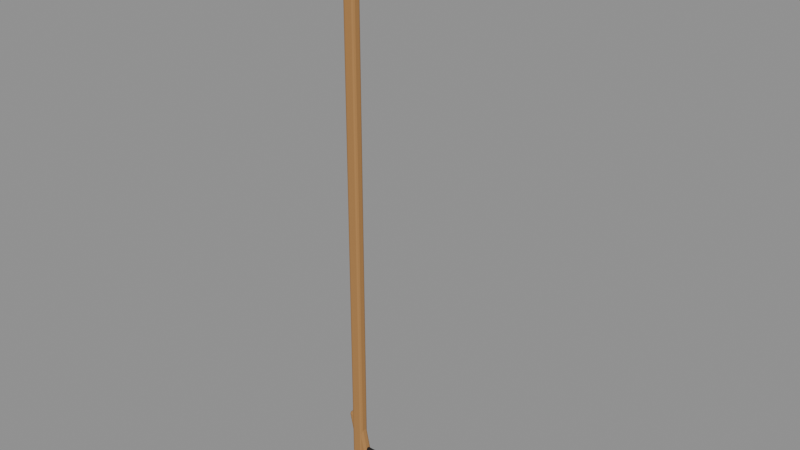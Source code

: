 # Source: palo.blend  (saved by Blender 4.2.66; exported with 4.5.12 LTS)
import bpy
from mathutils import Matrix  # noqa: F401  (used for matrix-valued properties, if any)

bpy.ops.wm.read_factory_settings(use_empty=True)
scene = bpy.context.scene
scene.name = 'Scene'

# ---- images (referenced by path relative to the original .blend; pixels are not part of the script)
import os
ASSET_DIR = os.environ.get("B2B_ASSET_DIR", "")  # directory of the original .blend (textures are referenced by path, not embedded)
HERE = os.path.dirname(os.path.abspath(__file__))  # packed textures are extracted next to this script under _unpacked/

def load_image(name, relpath, width, height, colorspace="sRGB"):
    """Load a texture the original file referenced (path relative to the .blend, or extracted next to this script)."""
    p = next((c for c in (os.path.join(HERE, relpath), os.path.join(ASSET_DIR, relpath)) if relpath and os.path.exists(c)), "")
    if p:
        img = bpy.data.images.load(p, check_existing=True)
        img.name = name
    else:  # same state as the original file: an image datablock whose file is absent (Cycles renders it pink)
        img = bpy.data.images.new(name, width, height)
        img.source = "FILE"
        img.filepath = "//" + (relpath or name)
    img.colorspace_settings.name = colorspace
    return img
img_palo = load_image('palo', '_unpacked/palo.7893ca12.png', 64, 64, 'sRGB')

# ---- materials (node trees are filled in below, after node groups)
mat_palo = bpy.data.materials.new('palo')

# ---- material node trees
mat_palo.use_nodes = True; mat_palo.node_tree.nodes.clear()
_N = mat_palo.node_tree.nodes; _L = mat_palo.node_tree.links
n0 = _N.new('ShaderNodeBsdfPrincipled'); n0.name = 'Principled BSDF'; n0.location = (10, 300)
n0.inputs[2].default_value = 0.7
n1 = _N.new('ShaderNodeOutputMaterial'); n1.name = 'Material Output'; n1.location = (300, 300)
n2 = _N.new('ShaderNodeTexImage'); n2.name = 'Image Texture'; n2.location = (0, 0)
n2.image = img_palo
n2.interpolation = 'Closest'
_L.new(n0.outputs[0], n1.inputs[0])
_L.new(n2.outputs[0], n0.inputs[0])
_L.new(n2.outputs[1], n0.inputs[4])
n1.is_active_output = True

# ---- meshes
me_palo = bpy.data.meshes.new('palo')
me_palo.from_pydata([(-0.01, -0.0065, -0.75), (-0.01, -0.0125, -0.744), (-0.016, -0.0065, -0.744), (-0.01, -0.01074, -0.7482), (-0.01346, -0.009964, -0.7475), (-0.01424, -0.01074, -0.744), (-0.01424, -0.0065, -0.7482), (-0.01, -0.0125, 0.744), (-0.01, -0.0065, 0.75), (-0.016, -0.0065, 0.744), (-0.01, -0.01074, 0.7482), (-0.01346, -0.009964, 0.7475), (-0.01424, -0.0065, 0.7482), (-0.01424, -0.01074, 0.744), (-0.01, 0.0065, -0.75), (-0.016, 0.0065, -0.744), (-0.01, 0.0125, -0.744), (-0.01424, 0.0065, -0.7482), (-0.01346, 0.009964, -0.7475), (-0.01424, 0.01074, -0.744), (-0.01, 0.01074, -0.7482), (-0.01, 0.0065, 0.75), (-0.01, 0.0125, 0.744), (-0.016, 0.0065, 0.744), (-0.01, 0.01074, 0.7482), (-0.01346, 0.009964, 0.7475), (-0.01424, 0.01074, 0.744), (-0.01424, 0.0065, 0.7482), (0.01, -0.0065, -0.75), (0.016, -0.0065, -0.744), (0.01, -0.0125, -0.744), (0.01424, -0.0065, -0.7482), (0.01346, -0.009964, -0.7475), (0.01424, -0.01074, -0.744), (0.01, -0.01074, -0.7482), (0.01, -0.0065, 0.75), (0.01, -0.0125, 0.744), (0.016, -0.0065, 0.744), (0.01, -0.01074, 0.7482), (0.01346, -0.009964, 0.7475), (0.01424, -0.01074, 0.744), (0.01424, -0.0065, 0.7482), (0.01, 0.0065, -0.75), (0.01, 0.0125, -0.744), (0.016, 0.0065, -0.744), (0.01, 0.01074, -0.7482), (0.01346, 0.009964, -0.7475), (0.01424, 0.01074, -0.744), (0.01424, 0.0065, -0.7482), (0.01, 0.0065, 0.75), (0.016, 0.0065, 0.744), (0.01, 0.0125, 0.744), (0.01424, 0.0065, 0.7482), (0.01346, 0.009964, 0.7475), (0.01424, 0.01074, 0.744), (0.01, 0.01074, 0.7482), (-0.012, -0.0085, 0.58), (-0.012, -0.0145, 0.586), (-0.018, -0.0085, 0.586), (-0.012, -0.01274, 0.5818), (-0.01546, -0.01196, 0.5825), (-0.01624, -0.01274, 0.586), (-0.01624, -0.0085, 0.5818), (-0.012, -0.0145, 0.754), (-0.012, -0.0085, 0.76), (-0.018, -0.0085, 0.754), (-0.012, -0.01274, 0.7582), (-0.01546, -0.01196, 0.7575), (-0.01624, -0.0085, 0.7582), (-0.01624, -0.01274, 0.754), (-0.012, 0.0085, 0.58), (-0.018, 0.0085, 0.586), (-0.012, 0.0145, 0.586), (-0.01624, 0.0085, 0.5818), (-0.01546, 0.01196, 0.5825), (-0.01624, 0.01274, 0.586), (-0.012, 0.01274, 0.5818), (-0.012, 0.0085, 0.76), (-0.012, 0.0145, 0.754), (-0.018, 0.0085, 0.754), (-0.012, 0.01274, 0.7582), (-0.01546, 0.01196, 0.7575), (-0.01624, 0.01274, 0.754), (-0.01624, 0.0085, 0.7582), (0.012, -0.0085, 0.58), (0.018, -0.0085, 0.586), (0.012, -0.0145, 0.586), (0.01624, -0.0085, 0.5818), (0.01546, -0.01196, 0.5825), (0.01624, -0.01274, 0.586), (0.012, -0.01274, 0.5818), (0.012, -0.0085, 0.76), (0.012, -0.0145, 0.754), (0.018, -0.0085, 0.754), (0.012, -0.01274, 0.7582), (0.01546, -0.01196, 0.7575), (0.01624, -0.01274, 0.754), (0.01624, -0.0085, 0.7582), (0.012, 0.0085, 0.58), (0.012, 0.0145, 0.586), (0.018, 0.0085, 0.586), (0.012, 0.01274, 0.5818), (0.01546, 0.01196, 0.5825), (0.01624, 0.01274, 0.586), (0.01624, 0.0085, 0.5818), (0.012, 0.0085, 0.76), (0.018, 0.0085, 0.754), (0.012, 0.0145, 0.754), (0.01624, 0.0085, 0.7582), (0.01546, 0.01196, 0.7575), (0.01624, 0.01274, 0.754), (0.012, 0.01274, 0.7582), (3.02e-09, -0.02, 0.75), (3.02e-09, -0.02, 0.765), (-0.007654, -0.01848, 0.75), (-0.007654, -0.01848, 0.765), (-0.01414, -0.01414, 0.75), (-0.01414, -0.01414, 0.765), (-0.01848, -0.007654, 0.75), (-0.01848, -0.007654, 0.765), (-0.02, -3.02e-09, 0.75), (-0.02, -3.02e-09, 0.765), (-0.01848, 0.007654, 0.75), (-0.01848, 0.007654, 0.765), (-0.01414, 0.01414, 0.75), (-0.01414, 0.01414, 0.765), (-0.007654, 0.01848, 0.75), (-0.007654, 0.01848, 0.765), (-3.02e-09, 0.02, 0.75), (-3.02e-09, 0.02, 0.765), (0.007654, 0.01848, 0.75), (0.007654, 0.01848, 0.765), (0.01414, 0.01414, 0.75), (0.01414, 0.01414, 0.765), (0.01848, 0.007654, 0.75), (0.01848, 0.007654, 0.765), (0.02, 3.02e-09, 0.75), (0.02, 3.02e-09, 0.765), (0.01848, -0.007654, 0.75), (0.01848, -0.007654, 0.765), (0.01414, -0.01414, 0.75), (0.01414, -0.01414, 0.765), (0.007654, -0.01848, 0.75), (0.007654, -0.01848, 0.765), (0.01087, -0.005, -0.7805), (0.009626, -0.011, -0.7747), (0.003757, -0.005, -0.7759), (0.01051, -0.009243, -0.7788), (0.006958, -0.008464, -0.7788), (0.005476, -0.009243, -0.7756), (0.006358, -0.005, -0.7797), (-0.02115, -0.011, -0.6299), (-0.02239, -0.005, -0.624), (-0.02701, -0.005, -0.6312), (-0.02203, -0.009243, -0.6258), (-0.02525, -0.008464, -0.6272), (-0.02618, -0.005, -0.6266), (-0.0253, -0.009243, -0.6308), (0.01087, 0.005, -0.7805), (0.003757, 0.005, -0.7759), (0.009626, 0.011, -0.7747), (0.006358, 0.005, -0.7797), (0.006958, 0.008464, -0.7788), (0.005476, 0.009243, -0.7756), (0.01051, 0.009243, -0.7788), (-0.02239, 0.005, -0.624), (-0.02115, 0.011, -0.6299), (-0.02701, 0.005, -0.6312), (-0.02203, 0.009243, -0.6258), (-0.02525, 0.008464, -0.6272), (-0.0253, 0.009243, -0.6308), (-0.02618, 0.005, -0.6266), (0.03239, -0.005, -0.776), (0.03701, -0.005, -0.7688), (0.03115, -0.011, -0.7701), (0.03618, -0.005, -0.7734), (0.03525, -0.008464, -0.7728), (0.0353, -0.009243, -0.7692), (0.03203, -0.009243, -0.7742), (-0.0008733, -0.005, -0.6195), (0.0003742, -0.011, -0.6253), (0.006243, -0.005, -0.6241), (-0.0005079, -0.009243, -0.6212), (0.003042, -0.008464, -0.6212), (0.004524, -0.009243, -0.6244), (0.003642, -0.005, -0.6203), (0.03239, 0.005, -0.776), (0.03115, 0.011, -0.7701), (0.03701, 0.005, -0.7688), (0.03203, 0.009243, -0.7742), (0.03525, 0.008464, -0.7728), (0.0353, 0.009243, -0.7692), (0.03618, 0.005, -0.7734), (-0.0008733, 0.005, -0.6195), (0.006243, 0.005, -0.6241), (0.0003742, 0.011, -0.6253), (0.003642, 0.005, -0.6203), (0.003042, 0.008464, -0.6212), (0.004524, 0.009243, -0.6244), (-0.0005079, 0.009243, -0.6212), (0.01, -0.001, -0.7975), (0.01, -0.006, -0.7925), (0.005, -0.001, -0.7925), (0.01, -0.004536, -0.796), (0.007113, -0.003887, -0.7954), (0.006464, -0.004536, -0.7925), (0.006464, -0.001, -0.796), (0.01, -0.006, -0.7275), (0.01, -0.001, -0.7225), (0.005, -0.001, -0.7275), (0.01, -0.004536, -0.724), (0.007113, -0.003887, -0.7246), (0.006464, -0.001, -0.724), (0.006464, -0.004536, -0.7275), (0.01, 0.001, -0.7975), (0.005, 0.001, -0.7925), (0.01, 0.006, -0.7925), (0.006464, 0.001, -0.796), (0.007113, 0.003887, -0.7954), (0.006464, 0.004536, -0.7925), (0.01, 0.004536, -0.796), (0.01, 0.001, -0.7225), (0.01, 0.006, -0.7275), (0.005, 0.001, -0.7275), (0.01, 0.004536, -0.724), (0.007113, 0.003887, -0.7246), (0.006464, 0.004536, -0.7275), (0.006464, 0.001, -0.724), (0.3, -0.001, -0.7975), (0.305, -0.001, -0.7925), (0.3, -0.006, -0.7925), (0.3035, -0.001, -0.796), (0.3029, -0.003887, -0.7954), (0.3035, -0.004536, -0.7925), (0.3, -0.004536, -0.796), (0.3, -0.001, -0.7225), (0.3, -0.006, -0.7275), (0.305, -0.001, -0.7275), (0.3, -0.004536, -0.724), (0.3029, -0.003887, -0.7246), (0.3035, -0.004536, -0.7275), (0.3035, -0.001, -0.724), (0.3, 0.001, -0.7975), (0.3, 0.006, -0.7925), (0.305, 0.001, -0.7925), (0.3, 0.004536, -0.796), (0.3029, 0.003887, -0.7954), (0.3035, 0.004536, -0.7925), (0.3035, 0.001, -0.796), (0.3, 0.001, -0.7225), (0.305, 0.001, -0.7275), (0.3, 0.006, -0.7275), (0.3035, 0.001, -0.724), (0.3029, 0.003887, -0.7246), (0.3035, 0.004536, -0.7275), (0.3, 0.004536, -0.724)], [], [(30, 36, 7, 1), (44, 50, 37, 29), (49, 21, 8, 35), (2, 9, 23, 15), (16, 22, 51, 43), (0, 3, 4, 6), (1, 5, 4, 3), (2, 6, 4, 5), (7, 10, 11, 13), (8, 12, 11, 10), (9, 13, 11, 12), (14, 17, 18, 20), (15, 19, 18, 17), (16, 20, 18, 19), (21, 24, 25, 27), (22, 26, 25, 24), (23, 27, 25, 26), (28, 31, 32, 34), (29, 33, 32, 31), (30, 34, 32, 33), (35, 38, 39, 41), (36, 40, 39, 38), (37, 41, 39, 40), (42, 45, 46, 48), (43, 47, 46, 45), (44, 48, 46, 47), (49, 52, 53, 55), (50, 54, 53, 52), (51, 55, 53, 54), (14, 0, 6, 17), (17, 6, 2, 15), (1, 7, 13, 5), (5, 13, 9, 2), (8, 21, 27, 12), (12, 27, 23, 9), (22, 16, 19, 26), (26, 19, 15, 23), (42, 14, 20, 45), (45, 20, 16, 43), (21, 49, 55, 24), (24, 55, 51, 22), (50, 44, 47, 54), (54, 47, 43, 51), (28, 42, 48, 31), (31, 48, 44, 29), (49, 35, 41, 52), (52, 41, 37, 50), (36, 30, 33, 40), (40, 33, 29, 37), (0, 28, 34, 3), (3, 34, 30, 1), (35, 8, 10, 38), (38, 10, 7, 36), (14, 42, 28, 0), (86, 92, 63, 57), (100, 106, 93, 85), (105, 77, 64, 91), (58, 65, 79, 71), (72, 78, 107, 99), (56, 59, 60, 62), (57, 61, 60, 59), (58, 62, 60, 61), (63, 66, 67, 69), (64, 68, 67, 66), (65, 69, 67, 68), (70, 73, 74, 76), (71, 75, 74, 73), (72, 76, 74, 75), (77, 80, 81, 83), (78, 82, 81, 80), (79, 83, 81, 82), (84, 87, 88, 90), (85, 89, 88, 87), (86, 90, 88, 89), (91, 94, 95, 97), (92, 96, 95, 94), (93, 97, 95, 96), (98, 101, 102, 104), (99, 103, 102, 101), (100, 104, 102, 103), (105, 108, 109, 111), (106, 110, 109, 108), (107, 111, 109, 110), (70, 56, 62, 73), (73, 62, 58, 71), (57, 63, 69, 61), (61, 69, 65, 58), (64, 77, 83, 68), (68, 83, 79, 65), (78, 72, 75, 82), (82, 75, 71, 79), (98, 70, 76, 101), (101, 76, 72, 99), (77, 105, 111, 80), (80, 111, 107, 78), (106, 100, 103, 110), (110, 103, 99, 107), (84, 98, 104, 87), (87, 104, 100, 85), (105, 91, 97, 108), (108, 97, 93, 106), (92, 86, 89, 96), (96, 89, 85, 93), (56, 84, 90, 59), (59, 90, 86, 57), (91, 64, 66, 94), (94, 66, 63, 92), (70, 98, 84, 56), (112, 113, 115, 114), (114, 115, 117, 116), (116, 117, 119, 118), (118, 119, 121, 120), (120, 121, 123, 122), (122, 123, 125, 124), (124, 125, 127, 126), (126, 127, 129, 128), (128, 129, 131, 130), (130, 131, 133, 132), (132, 133, 135, 134), (134, 135, 137, 136), (136, 137, 139, 138), (138, 139, 141, 140), (115, 113, 143, 141, 139, 137, 135, 133, 131, 129, 127, 125, 123, 121, 119, 117), (140, 141, 143, 142), (142, 143, 113, 112), (112, 114, 116, 118, 120, 122, 124, 126, 128, 130, 132, 134, 136, 138, 140, 142), (174, 180, 151, 145), (188, 194, 181, 173), (193, 165, 152, 179), (146, 153, 167, 159), (160, 166, 195, 187), (144, 147, 148, 150), (145, 149, 148, 147), (146, 150, 148, 149), (151, 154, 155, 157), (152, 156, 155, 154), (153, 157, 155, 156), (158, 161, 162, 164), (159, 163, 162, 161), (160, 164, 162, 163), (165, 168, 169, 171), (166, 170, 169, 168), (167, 171, 169, 170), (172, 175, 176, 178), (173, 177, 176, 175), (174, 178, 176, 177), (179, 182, 183, 185), (180, 184, 183, 182), (181, 185, 183, 184), (186, 189, 190, 192), (187, 191, 190, 189), (188, 192, 190, 191), (193, 196, 197, 199), (194, 198, 197, 196), (195, 199, 197, 198), (158, 144, 150, 161), (161, 150, 146, 159), (145, 151, 157, 149), (149, 157, 153, 146), (152, 165, 171, 156), (156, 171, 167, 153), (166, 160, 163, 170), (170, 163, 159, 167), (186, 158, 164, 189), (189, 164, 160, 187), (165, 193, 199, 168), (168, 199, 195, 166), (194, 188, 191, 198), (198, 191, 187, 195), (172, 186, 192, 175), (175, 192, 188, 173), (193, 179, 185, 196), (196, 185, 181, 194), (180, 174, 177, 184), (184, 177, 173, 181), (144, 172, 178, 147), (147, 178, 174, 145), (179, 152, 154, 182), (182, 154, 151, 180), (158, 186, 172, 144), (230, 236, 207, 201), (244, 250, 237, 229), (249, 221, 208, 235), (202, 209, 223, 215), (216, 222, 251, 243), (200, 203, 204, 206), (201, 205, 204, 203), (202, 206, 204, 205), (207, 210, 211, 213), (208, 212, 211, 210), (209, 213, 211, 212), (214, 217, 218, 220), (215, 219, 218, 217), (216, 220, 218, 219), (221, 224, 225, 227), (222, 226, 225, 224), (223, 227, 225, 226), (228, 231, 232, 234), (229, 233, 232, 231), (230, 234, 232, 233), (235, 238, 239, 241), (236, 240, 239, 238), (237, 241, 239, 240), (242, 245, 246, 248), (243, 247, 246, 245), (244, 248, 246, 247), (249, 252, 253, 255), (250, 254, 253, 252), (251, 255, 253, 254), (214, 200, 206, 217), (217, 206, 202, 215), (201, 207, 213, 205), (205, 213, 209, 202), (208, 221, 227, 212), (212, 227, 223, 209), (222, 216, 219, 226), (226, 219, 215, 223), (242, 214, 220, 245), (245, 220, 216, 243), (221, 249, 255, 224), (224, 255, 251, 222), (250, 244, 247, 254), (254, 247, 243, 251), (228, 242, 248, 231), (231, 248, 244, 229), (249, 235, 241, 252), (252, 241, 237, 250), (236, 230, 233, 240), (240, 233, 229, 237), (200, 228, 234, 203), (203, 234, 230, 201), (235, 208, 210, 238), (238, 210, 207, 236), (214, 242, 228, 200)])
me_palo.polygons.foreach_set('use_smooth', [0, 0, 0, 0, 0, 0, 0, 0, 0, 0, 0, 0, 0, 0, 0, 0, 0, 0, 0, 0, 0, 0, 0, 0, 0, 0, 0, 0, 0, 0, 0, 0, 0, 0, 0, 0, 0, 0, 0, 0, 0, 0, 0, 0, 0, 0, 0, 0, 0, 0, 0, 0, 0, 0, 0, 0, 0, 0, 0, 0, 0, 0, 0, 0, 0, 0, 0, 0, 0, 0, 0, 0, 0, 0, 0, 0, 0, 0, 0, 0, 0, 0, 0, 0, 0, 0, 0, 0, 0, 0, 0, 0, 0, 0, 0, 0, 0, 0, 0, 0, 0, 0, 0, 0, 0, 0, 0, 0, 1, 1, 1, 1, 1, 1, 1, 1, 1, 1, 1, 1, 1, 1, 1, 1, 1, 1, 0, 0, 0, 0, 0, 0, 0, 0, 0, 0, 0, 0, 0, 0, 0, 0, 0, 0, 0, 0, 0, 0, 0, 0, 0, 0, 0, 0, 0, 0, 0, 0, 0, 0, 0, 0, 0, 0, 0, 0, 0, 0, 0, 0, 0, 0, 0, 0, 0, 0, 0, 0, 0, 0, 0, 0, 0, 0, 0, 0, 0, 0, 0, 0, 0, 0, 0, 0, 0, 0, 0, 0, 0, 0, 0, 0, 0, 0, 0, 0, 0, 0, 0, 0, 0, 0, 0, 0, 0, 0, 0, 0, 0, 0, 0, 0, 0, 0, 0, 0, 0, 0, 0, 0, 0, 0, 0, 0])
_k = set([(112, 114), (112, 142), (113, 115), (113, 143), (114, 116), (115, 117), (116, 118), (117, 119), (118, 120), (119, 121), (120, 122), (121, 123), (122, 124), (123, 125), (124, 126), (125, 127), (126, 128), (127, 129), (128, 130), (129, 131), (130, 132), (131, 133), (132, 134), (133, 135), (134, 136), (135, 137), (136, 138), (137, 139), (138, 140), (139, 141), (140, 142), (141, 143)])
me_palo.attributes.new('sharp_edge', 'BOOLEAN', 'EDGE').data.foreach_set('value', [ (min(e.vertices), max(e.vertices)) in _k for e in me_palo.edges])
_uv = me_palo.uv_layers.new(name='UVMap')
_uv.uv.foreach_set('vector', [0.125, 0.875, 0.125, 0.875, 0.125, 0.875, 0.125, 0.875, 0.125, 0.875, 0.125, 0.875, 0.125, 0.875, 0.125, 0.875, 0.125, 0.875, 0.125, 0.875, 0.125, 0.875, 0.125, 0.875, 0.125, 0.875, 0.125, 0.875, 0.125, 0.875, 0.125, 0.875, 0.125, 0.875, 0.125, 0.875, 0.125, 0.875, 0.125, 0.875, 0.125, 0.875, 0.125, 0.875, 0.125, 0.875, 0.125, 0.875, 0.125, 0.875, 0.125, 0.875, 0.125, 0.875, 0.125, 0.875, 0.125, 0.875, 0.125, 0.875, 0.125, 0.875, 0.125, 0.875, 0.125, 0.875, 0.125, 0.875, 0.125, 0.875, 0.125, 0.875, 0.125, 0.875, 0.125, 0.875, 0.125, 0.875, 0.125, 0.875, 0.125, 0.875, 0.125, 0.875, 0.125, 0.875, 0.125, 0.875, 0.125, 0.875, 0.125, 0.875, 0.125, 0.875, 0.125, 0.875, 0.125, 0.875, 0.125, 0.875, 0.125, 0.875, 0.125, 0.875, 0.125, 0.875, 0.125, 0.875, 0.125, 0.875, 0.125, 0.875, 0.125, 0.875, 0.125, 0.875, 0.125, 0.875, 0.125, 0.875, 0.125, 0.875, 0.125, 0.875, 0.125, 0.875, 0.125, 0.875, 0.125, 0.875, 0.125, 0.875, 0.125, 0.875, 0.125, 0.875, 0.125, 0.875, 0.125, 0.875, 0.125, 0.875, 0.125, 0.875, 0.125, 0.875, 0.125, 0.875, 0.125, 0.875, 0.125, 0.875, 0.125, 0.875, 0.125, 0.875, 0.125, 0.875, 0.125, 0.875, 0.125, 0.875, 0.125, 0.875, 0.125, 0.875, 0.125, 0.875, 0.125, 0.875, 0.125, 0.875, 0.125, 0.875, 0.125, 0.875, 0.125, 0.875, 0.125, 0.875, 0.125, 0.875, 0.125, 0.875, 0.125, 0.875, 0.125, 0.875, 0.125, 0.875, 0.125, 0.875, 0.125, 0.875, 0.125, 0.875, 0.125, 0.875, 0.125, 0.875, 0.125, 0.875, 0.125, 0.875, 0.125, 0.875, 0.125, 0.875, 0.125, 0.875, 0.125, 0.875, 0.125, 0.875, 0.125, 0.875, 0.125, 0.875, 0.125, 0.875, 0.125, 0.875, 0.125, 0.875, 0.125, 0.875, 0.125, 0.875, 0.125, 0.875, 0.125, 0.875, 0.125, 0.875, 0.125, 0.875, 0.125, 0.875, 0.125, 0.875, 0.125, 0.875, 0.125, 0.875, 0.125, 0.875, 0.125, 0.875, 0.125, 0.875, 0.125, 0.875, 0.125, 0.875, 0.125, 0.875, 0.125, 0.875, 0.125, 0.875, 0.125, 0.875, 0.125, 0.875, 0.125, 0.875, 0.125, 0.875, 0.125, 0.875, 0.125, 0.875, 0.125, 0.875, 0.125, 0.875, 0.125, 0.875, 0.125, 0.875, 0.125, 0.875, 0.125, 0.875, 0.125, 0.875, 0.125, 0.875, 0.125, 0.875, 0.125, 0.875, 0.125, 0.875, 0.125, 0.875, 0.125, 0.875, 0.125, 0.875, 0.125, 0.875, 0.125, 0.875, 0.125, 0.875, 0.125, 0.875, 0.125, 0.875, 0.125, 0.875, 0.125, 0.875, 0.125, 0.875, 0.125, 0.875, 0.125, 0.875, 0.125, 0.875, 0.125, 0.875, 0.125, 0.875, 0.125, 0.875, 0.125, 0.875, 0.125, 0.875, 0.125, 0.875, 0.125, 0.875, 0.125, 0.875, 0.125, 0.875, 0.125, 0.875, 0.125, 0.875, 0.125, 0.875, 0.125, 0.875, 0.125, 0.875, 0.125, 0.875, 0.125, 0.875, 0.125, 0.875, 0.125, 0.875, 0.125, 0.875, 0.125, 0.875, 0.125, 0.875, 0.125, 0.875, 0.125, 0.875, 0.125, 0.875, 0.125, 0.875, 0.125, 0.875, 0.125, 0.875, 0.125, 0.875, 0.125, 0.875, 0.125, 0.875, 0.125, 0.875, 0.125, 0.875, 0.125, 0.875, 0.125, 0.875, 0.125, 0.875, 0.125, 0.875, 0.125, 0.875, 0.125, 0.875, 0.125, 0.875, 0.125, 0.875, 0.125, 0.875, 0.125, 0.875, 0.125, 0.875, 0.125, 0.875, 0.125, 0.875, 0.125, 0.875, 0.125, 0.875, 0.125, 0.875, 0.125, 0.875, 0.125, 0.875, 0.125, 0.875, 0.125, 0.875, 0.125, 0.875, 0.125, 0.875, 0.125, 0.875, 0.375, 0.875, 0.375, 0.875, 0.375, 0.875, 0.375, 0.875, 0.375, 0.875, 0.375, 0.875, 0.375, 0.875, 0.375, 0.875, 0.375, 0.875, 0.375, 0.875, 0.375, 0.875, 0.375, 0.875, 0.375, 0.875, 0.375, 0.875, 0.375, 0.875, 0.375, 0.875, 0.375, 0.875, 0.375, 0.875, 0.375, 0.875, 0.375, 0.875, 0.375, 0.875, 0.375, 0.875, 0.375, 0.875, 0.375, 0.875, 0.375, 0.875, 0.375, 0.875, 0.375, 0.875, 0.375, 0.875, 0.375, 0.875, 0.375, 0.875, 0.375, 0.875, 0.375, 0.875, 0.375, 0.875, 0.375, 0.875, 0.375, 0.875, 0.375, 0.875, 0.375, 0.875, 0.375, 0.875, 0.375, 0.875, 0.375, 0.875, 0.375, 0.875, 0.375, 0.875, 0.375, 0.875, 0.375, 0.875, 0.375, 0.875, 0.375, 0.875, 0.375, 0.875, 0.375, 0.875, 0.375, 0.875, 0.375, 0.875, 0.375, 0.875, 0.375, 0.875, 0.375, 0.875, 0.375, 0.875, 0.375, 0.875, 0.375, 0.875, 0.375, 0.875, 0.375, 0.875, 0.375, 0.875, 0.375, 0.875, 0.375, 0.875, 0.375, 0.875, 0.375, 0.875, 0.375, 0.875, 0.375, 0.875, 0.375, 0.875, 0.375, 0.875, 0.375, 0.875, 0.375, 0.875, 0.375, 0.875, 0.375, 0.875, 0.375, 0.875, 0.375, 0.875, 0.375, 0.875, 0.375, 0.875, 0.375, 0.875, 0.375, 0.875, 0.375, 0.875, 0.375, 0.875, 0.375, 0.875, 0.375, 0.875, 0.375, 0.875, 0.375, 0.875, 0.375, 0.875, 0.375, 0.875, 0.375, 0.875, 0.375, 0.875, 0.375, 0.875, 0.375, 0.875, 0.375, 0.875, 0.375, 0.875, 0.375, 0.875, 0.375, 0.875, 0.375, 0.875, 0.375, 0.875, 0.375, 0.875, 0.375, 0.875, 0.375, 0.875, 0.375, 0.875, 0.375, 0.875, 0.375, 0.875, 0.375, 0.875, 0.375, 0.875, 0.375, 0.875, 0.375, 0.875, 0.375, 0.875, 0.375, 0.875, 0.375, 0.875, 0.375, 0.875, 0.375, 0.875, 0.375, 0.875, 0.375, 0.875, 0.375, 0.875, 0.375, 0.875, 0.375, 0.875, 0.375, 0.875, 0.375, 0.875, 0.375, 0.875, 0.375, 0.875, 0.375, 0.875, 0.375, 0.875, 0.375, 0.875, 0.375, 0.875, 0.375, 0.875, 0.375, 0.875, 0.375, 0.875, 0.375, 0.875, 0.375, 0.875, 0.375, 0.875, 0.375, 0.875, 0.375, 0.875, 0.375, 0.875, 0.375, 0.875, 0.375, 0.875, 0.375, 0.875, 0.375, 0.875, 0.375, 0.875, 0.375, 0.875, 0.375, 0.875, 0.375, 0.875, 0.375, 0.875, 0.375, 0.875, 0.375, 0.875, 0.375, 0.875, 0.375, 0.875, 0.375, 0.875, 0.375, 0.875, 0.375, 0.875, 0.375, 0.875, 0.375, 0.875, 0.375, 0.875, 0.375, 0.875, 0.375, 0.875, 0.375, 0.875, 0.375, 0.875, 0.375, 0.875, 0.375, 0.875, 0.375, 0.875, 0.375, 0.875, 0.375, 0.875, 0.375, 0.875, 0.375, 0.875, 0.375, 0.875, 0.375, 0.875, 0.375, 0.875, 0.375, 0.875, 0.375, 0.875, 0.375, 0.875, 0.375, 0.875, 0.375, 0.875, 0.375, 0.875, 0.375, 0.875, 0.375, 0.875, 0.375, 0.875, 0.375, 0.875, 0.375, 0.875, 0.375, 0.875, 0.375, 0.875, 0.375, 0.875, 0.375, 0.875, 0.375, 0.875, 0.375, 0.875, 0.375, 0.875, 0.375, 0.875, 0.375, 0.875, 0.375, 0.875, 0.375, 0.875, 0.375, 0.875, 0.375, 0.875, 0.375, 0.875, 0.375, 0.875, 0.375, 0.875, 0.375, 0.875, 0.375, 0.875, 0.375, 0.875, 0.375, 0.875, 0.375, 0.875, 0.375, 0.875, 0.375, 0.875, 0.375, 0.875, 0.375, 0.875, 0.375, 0.875, 0.375, 0.875, 0.375, 0.875, 0.375, 0.875, 0.375, 0.875, 0.375, 0.875, 0.375, 0.875, 0.375, 0.875, 0.375, 0.875, 0.375, 0.875, 0.375, 0.875, 0.375, 0.875, 0.375, 0.875, 0.375, 0.875, 0.375, 0.875, 0.375, 0.875, 0.375, 0.875, 0.375, 0.875, 0.375, 0.875, 0.375, 0.875, 0.375, 0.875, 0.375, 0.875, 0.375, 0.875, 0.375, 0.875, 0.375, 0.875, 0.375, 0.875, 0.375, 0.875, 0.375, 0.875, 0.375, 0.875, 0.375, 0.875, 0.375, 0.875, 0.375, 0.875, 0.375, 0.875, 0.375, 0.875, 0.375, 0.875, 0.375, 0.875, 0.375, 0.875, 0.375, 0.875, 0.375, 0.875, 0.375, 0.875, 0.375, 0.875, 0.375, 0.875, 0.375, 0.875, 0.375, 0.875, 0.375, 0.875, 0.375, 0.875, 0.375, 0.875, 0.375, 0.875, 0.375, 0.875, 0.375, 0.875, 0.375, 0.875, 0.375, 0.875, 0.375, 0.875, 0.375, 0.875, 0.375, 0.875, 0.375, 0.875, 0.375, 0.875, 0.375, 0.875, 0.375, 0.875, 0.375, 0.875, 0.375, 0.875, 0.375, 0.875, 0.375, 0.875, 0.375, 0.875, 0.375, 0.875, 0.375, 0.875, 0.375, 0.875, 0.375, 0.875, 0.375, 0.875, 0.375, 0.875, 0.375, 0.875, 0.375, 0.875, 0.375, 0.875, 0.375, 0.875, 0.375, 0.875, 0.375, 0.875, 0.375, 0.875, 0.375, 0.875, 0.375, 0.875, 0.375, 0.875, 0.375, 0.875, 0.375, 0.875, 0.375, 0.875, 0.375, 0.875, 0.375, 0.875, 0.375, 0.875, 0.375, 0.875, 0.375, 0.875, 0.375, 0.875, 0.375, 0.875, 0.375, 0.875, 0.375, 0.875, 0.375, 0.875, 0.375, 0.875, 0.375, 0.875, 0.375, 0.875, 0.375, 0.875, 0.375, 0.875, 0.375, 0.875, 0.375, 0.875, 0.375, 0.875, 0.375, 0.875, 0.375, 0.875, 0.375, 0.875, 0.375, 0.875, 0.375, 0.875, 0.375, 0.875, 0.375, 0.875, 0.375, 0.875, 0.375, 0.875, 0.375, 0.875, 0.125, 0.875, 0.125, 0.875, 0.125, 0.875, 0.125, 0.875, 0.125, 0.875, 0.125, 0.875, 0.125, 0.875, 0.125, 0.875, 0.125, 0.875, 0.125, 0.875, 0.125, 0.875, 0.125, 0.875, 0.125, 0.875, 0.125, 0.875, 0.125, 0.875, 0.125, 0.875, 0.125, 0.875, 0.125, 0.875, 0.125, 0.875, 0.125, 0.875, 0.125, 0.875, 0.125, 0.875, 0.125, 0.875, 0.125, 0.875, 0.125, 0.875, 0.125, 0.875, 0.125, 0.875, 0.125, 0.875, 0.125, 0.875, 0.125, 0.875, 0.125, 0.875, 0.125, 0.875, 0.125, 0.875, 0.125, 0.875, 0.125, 0.875, 0.125, 0.875, 0.125, 0.875, 0.125, 0.875, 0.125, 0.875, 0.125, 0.875, 0.125, 0.875, 0.125, 0.875, 0.125, 0.875, 0.125, 0.875, 0.125, 0.875, 0.125, 0.875, 0.125, 0.875, 0.125, 0.875, 0.125, 0.875, 0.125, 0.875, 0.125, 0.875, 0.125, 0.875, 0.125, 0.875, 0.125, 0.875, 0.125, 0.875, 0.125, 0.875, 0.125, 0.875, 0.125, 0.875, 0.125, 0.875, 0.125, 0.875, 0.125, 0.875, 0.125, 0.875, 0.125, 0.875, 0.125, 0.875, 0.125, 0.875, 0.125, 0.875, 0.125, 0.875, 0.125, 0.875, 0.125, 0.875, 0.125, 0.875, 0.125, 0.875, 0.125, 0.875, 0.125, 0.875, 0.125, 0.875, 0.125, 0.875, 0.125, 0.875, 0.125, 0.875, 0.125, 0.875, 0.125, 0.875, 0.125, 0.875, 0.125, 0.875, 0.125, 0.875, 0.125, 0.875, 0.125, 0.875, 0.125, 0.875, 0.125, 0.875, 0.125, 0.875, 0.125, 0.875, 0.125, 0.875, 0.125, 0.875, 0.125, 0.875, 0.125, 0.875, 0.125, 0.875, 0.125, 0.875, 0.125, 0.875, 0.125, 0.875, 0.125, 0.875, 0.125, 0.875, 0.125, 0.875, 0.125, 0.875, 0.125, 0.875, 0.125, 0.875, 0.125, 0.875, 0.125, 0.875, 0.125, 0.875, 0.125, 0.875, 0.125, 0.875, 0.125, 0.875, 0.125, 0.875, 0.125, 0.875, 0.125, 0.875, 0.125, 0.875, 0.125, 0.875, 0.125, 0.875, 0.125, 0.875, 0.125, 0.875, 0.125, 0.875, 0.125, 0.875, 0.125, 0.875, 0.125, 0.875, 0.125, 0.875, 0.125, 0.875, 0.125, 0.875, 0.125, 0.875, 0.125, 0.875, 0.125, 0.875, 0.125, 0.875, 0.125, 0.875, 0.125, 0.875, 0.125, 0.875, 0.125, 0.875, 0.125, 0.875, 0.125, 0.875, 0.125, 0.875, 0.125, 0.875, 0.125, 0.875, 0.125, 0.875, 0.125, 0.875, 0.125, 0.875, 0.125, 0.875, 0.125, 0.875, 0.125, 0.875, 0.125, 0.875, 0.125, 0.875, 0.125, 0.875, 0.125, 0.875, 0.125, 0.875, 0.125, 0.875, 0.125, 0.875, 0.125, 0.875, 0.125, 0.875, 0.125, 0.875, 0.125, 0.875, 0.125, 0.875, 0.125, 0.875, 0.125, 0.875, 0.125, 0.875, 0.125, 0.875, 0.125, 0.875, 0.125, 0.875, 0.125, 0.875, 0.125, 0.875, 0.125, 0.875, 0.125, 0.875, 0.125, 0.875, 0.125, 0.875, 0.125, 0.875, 0.125, 0.875, 0.125, 0.875, 0.125, 0.875, 0.125, 0.875, 0.125, 0.875, 0.125, 0.875, 0.125, 0.875, 0.125, 0.875, 0.125, 0.875, 0.125, 0.875, 0.125, 0.875, 0.125, 0.875, 0.125, 0.875, 0.125, 0.875, 0.125, 0.875, 0.125, 0.875, 0.125, 0.875, 0.125, 0.875, 0.125, 0.875, 0.125, 0.875, 0.125, 0.875, 0.125, 0.875, 0.125, 0.875, 0.125, 0.875, 0.125, 0.875, 0.125, 0.875, 0.125, 0.875, 0.125, 0.875, 0.125, 0.875, 0.125, 0.875, 0.125, 0.875, 0.125, 0.875, 0.125, 0.875, 0.125, 0.875, 0.125, 0.875, 0.125, 0.875, 0.125, 0.875, 0.125, 0.875, 0.125, 0.875, 0.125, 0.875, 0.125, 0.875, 0.125, 0.875, 0.125, 0.875, 0.125, 0.875, 0.125, 0.875, 0.125, 0.875, 0.125, 0.875, 0.125, 0.875, 0.125, 0.875, 0.625, 0.875, 0.625, 0.875, 0.625, 0.875, 0.625, 0.875, 0.625, 0.875, 0.625, 0.875, 0.625, 0.875, 0.625, 0.875, 0.625, 0.875, 0.625, 0.875, 0.625, 0.875, 0.625, 0.875, 0.625, 0.875, 0.625, 0.875, 0.625, 0.875, 0.625, 0.875, 0.625, 0.875, 0.625, 0.875, 0.625, 0.875, 0.625, 0.875, 0.625, 0.875, 0.625, 0.875, 0.625, 0.875, 0.625, 0.875, 0.625, 0.875, 0.625, 0.875, 0.625, 0.875, 0.625, 0.875, 0.625, 0.875, 0.625, 0.875, 0.625, 0.875, 0.625, 0.875, 0.625, 0.875, 0.625, 0.875, 0.625, 0.875, 0.625, 0.875, 0.625, 0.875, 0.625, 0.875, 0.625, 0.875, 0.625, 0.875, 0.625, 0.875, 0.625, 0.875, 0.625, 0.875, 0.625, 0.875, 0.625, 0.875, 0.625, 0.875, 0.625, 0.875, 0.625, 0.875, 0.625, 0.875, 0.625, 0.875, 0.625, 0.875, 0.625, 0.875, 0.625, 0.875, 0.625, 0.875, 0.625, 0.875, 0.625, 0.875, 0.625, 0.875, 0.625, 0.875, 0.625, 0.875, 0.625, 0.875, 0.625, 0.875, 0.625, 0.875, 0.625, 0.875, 0.625, 0.875, 0.625, 0.875, 0.625, 0.875, 0.625, 0.875, 0.625, 0.875, 0.625, 0.875, 0.625, 0.875, 0.625, 0.875, 0.625, 0.875, 0.625, 0.875, 0.625, 0.875, 0.625, 0.875, 0.625, 0.875, 0.625, 0.875, 0.625, 0.875, 0.625, 0.875, 0.625, 0.875, 0.625, 0.875, 0.625, 0.875, 0.625, 0.875, 0.625, 0.875, 0.625, 0.875, 0.625, 0.875, 0.625, 0.875, 0.625, 0.875, 0.625, 0.875, 0.625, 0.875, 0.625, 0.875, 0.625, 0.875, 0.625, 0.875, 0.625, 0.875, 0.625, 0.875, 0.625, 0.875, 0.625, 0.875, 0.625, 0.875, 0.625, 0.875, 0.625, 0.875, 0.625, 0.875, 0.625, 0.875, 0.625, 0.875, 0.625, 0.875, 0.625, 0.875, 0.625, 0.875, 0.625, 0.875, 0.625, 0.875, 0.625, 0.875, 0.625, 0.875, 0.625, 0.875, 0.625, 0.875, 0.625, 0.875, 0.625, 0.875, 0.625, 0.875, 0.625, 0.875, 0.625, 0.875, 0.625, 0.875, 0.625, 0.875, 0.625, 0.875, 0.625, 0.875, 0.625, 0.875, 0.625, 0.875, 0.625, 0.875, 0.625, 0.875, 0.625, 0.875, 0.625, 0.875, 0.625, 0.875, 0.625, 0.875, 0.625, 0.875, 0.625, 0.875, 0.625, 0.875, 0.625, 0.875, 0.625, 0.875, 0.625, 0.875, 0.625, 0.875, 0.625, 0.875, 0.625, 0.875, 0.625, 0.875, 0.625, 0.875, 0.625, 0.875, 0.625, 0.875, 0.625, 0.875, 0.625, 0.875, 0.625, 0.875, 0.625, 0.875, 0.625, 0.875, 0.625, 0.875, 0.625, 0.875, 0.625, 0.875, 0.625, 0.875, 0.625, 0.875, 0.625, 0.875, 0.625, 0.875, 0.625, 0.875, 0.625, 0.875, 0.625, 0.875, 0.625, 0.875, 0.625, 0.875, 0.625, 0.875, 0.625, 0.875, 0.625, 0.875, 0.625, 0.875, 0.625, 0.875, 0.625, 0.875, 0.625, 0.875, 0.625, 0.875, 0.625, 0.875, 0.625, 0.875, 0.625, 0.875, 0.625, 0.875, 0.625, 0.875, 0.625, 0.875, 0.625, 0.875, 0.625, 0.875, 0.625, 0.875, 0.625, 0.875, 0.625, 0.875, 0.625, 0.875, 0.625, 0.875, 0.625, 0.875, 0.625, 0.875, 0.625, 0.875, 0.625, 0.875, 0.625, 0.875, 0.625, 0.875, 0.625, 0.875, 0.625, 0.875, 0.625, 0.875, 0.625, 0.875, 0.625, 0.875, 0.625, 0.875, 0.625, 0.875, 0.625, 0.875, 0.625, 0.875, 0.625, 0.875, 0.625, 0.875, 0.625, 0.875, 0.625, 0.875, 0.625, 0.875, 0.625, 0.875, 0.625, 0.875, 0.625, 0.875, 0.625, 0.875, 0.625, 0.875, 0.625, 0.875, 0.625, 0.875, 0.625, 0.875, 0.625, 0.875, 0.625, 0.875, 0.625, 0.875, 0.625, 0.875, 0.625, 0.875, 0.625, 0.875, 0.625, 0.875, 0.625, 0.875])
me_palo.materials.append(mat_palo)
me_palo.update()

# ---- objects
ob_palo = bpy.data.objects.new('palo', me_palo)

# ---- transforms, parenting, visibility, modifiers, constraints
ob_palo.location = (0.0, 0.0, 0.8)

# ---- collection membership
scene.collection.objects.link(ob_palo)

# ---- scene / render settings (as saved in the file)
scene.frame_start = 1; scene.frame_end = 250; scene.frame_set(1)
scene.render.engine = 'BLENDER_EEVEE_NEXT'
bpy.context.view_layer.update()

# ---- added for rendering (the .blend has no active camera and no usable light): camera, sun + grey world if the file has none
cam_auto = bpy.data.cameras.new('AutoCamera')
cam_auto.lens = 50.0
cam_auto.sensor_width = 36.0
cam_auto.clip_end = 1000.0
ob_auto_camera = bpy.data.objects.new('AutoCamera', cam_auto)
scene.collection.objects.link(ob_auto_camera)
ob_auto_camera.location = (1.6174, -1.77408, 1.96647)
ob_auto_camera.rotation_euler = (1.09748, -7.21219e-08, 0.694738)
scene.camera = ob_auto_camera
light_auto_sun = bpy.data.lights.new('AutoSun', 'SUN')
light_auto_sun.energy = 3.0
light_auto_sun.angle = 0.0523599
ob_auto_sun = bpy.data.objects.new('AutoSun', light_auto_sun)
scene.collection.objects.link(ob_auto_sun)
ob_auto_sun.rotation_euler = (0.872665, 0.174533, 0.523599)
if scene.world is None:
    world_auto = bpy.data.worlds.new('AutoWorld')
    world_auto.color = (0.3, 0.3, 0.3)
    scene.world = world_auto
bpy.context.view_layer.update()
